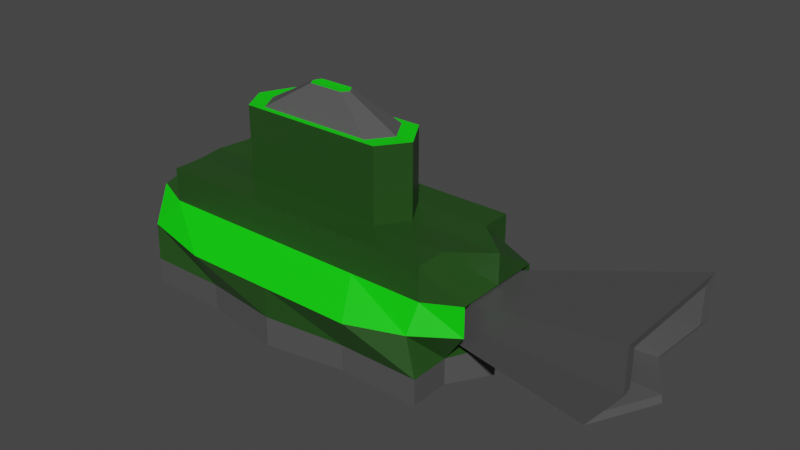 # Source: Tank1.blend  (saved by Blender 2.93.21; exported with 4.5.12 LTS)
import bpy
from mathutils import Matrix  # noqa: F401  (used for matrix-valued properties, if any)

bpy.ops.wm.read_factory_settings(use_empty=True)
scene = bpy.context.scene
scene.name = 'Scene'

# ---- collections
col_collection = bpy.data.collections.new('Collection'); scene.collection.children.link(col_collection)

# ---- materials (node trees are filled in below, after node groups)
mat_material = bpy.data.materials.new('Material')
mat_material.alpha_threshold = 0.0
mat_material.use_transparent_shadow = False
mat_material.line_color = (0.0, 0.0, 0.0, 1.0)
mat_material_001 = bpy.data.materials.new('Material.001')
mat_material_001.use_transparent_shadow = False
mat_material_002 = bpy.data.materials.new('Material.002')
mat_material_002.use_transparent_shadow = False
mat_material_003 = bpy.data.materials.new('Material.003')
mat_material_003.use_transparent_shadow = False

# ---- material node trees
mat_material.use_nodes = True; mat_material.node_tree.nodes.clear()
_N = mat_material.node_tree.nodes; _L = mat_material.node_tree.links
n0 = _N.new('ShaderNodeOutputMaterial'); n0.name = 'Material Output'; n0.location = (300, 300)
n1 = _N.new('ShaderNodeBsdfPrincipled'); n1.name = 'Principled BSDF'; n1.location = (10, 300)
n1.distribution = 'GGX'
n1.subsurface_method = 'BURLEY'
n1.inputs[0].default_value = (0.01816, 0.06997, 0.01128, 1.0)
n1.inputs[2].default_value = 0.4
n1.inputs[3].default_value = 1.45
n1.inputs[27].default_value = (0.0, 0.0, 0.0, 1.0)
n1.inputs[28].default_value = 1.0
_L.new(n1.outputs[0], n0.inputs[0])
n0.is_active_output = True
mat_material_001.use_nodes = True; mat_material_001.node_tree.nodes.clear()
_N = mat_material_001.node_tree.nodes; _L = mat_material_001.node_tree.links
n0 = _N.new('ShaderNodeBsdfPrincipled'); n0.name = 'Principled BSDF'; n0.location = (10, 300)
n0.distribution = 'GGX'
n0.subsurface_method = 'BURLEY'
n0.inputs[0].default_value = (0.001833, 0.8, 0.0006515, 1.0)
n0.inputs[3].default_value = 1.45
n0.inputs[27].default_value = (0.0, 0.0, 0.0, 1.0)
n0.inputs[28].default_value = 1.0
n1 = _N.new('ShaderNodeOutputMaterial'); n1.name = 'Material Output'; n1.location = (300, 300)
_L.new(n0.outputs[0], n1.inputs[0])
n1.is_active_output = True
mat_material_002.use_nodes = True; mat_material_002.node_tree.nodes.clear()
_N = mat_material_002.node_tree.nodes; _L = mat_material_002.node_tree.links
n0 = _N.new('ShaderNodeBsdfPrincipled'); n0.name = 'Principled BSDF'; n0.location = (10, 300)
n0.distribution = 'GGX'
n0.subsurface_method = 'BURLEY'
n0.inputs[0].default_value = (0.08353, 0.08353, 0.08353, 1.0)
n0.inputs[3].default_value = 1.45
n0.inputs[27].default_value = (0.0, 0.0, 0.0, 1.0)
n0.inputs[28].default_value = 1.0
n1 = _N.new('ShaderNodeOutputMaterial'); n1.name = 'Material Output'; n1.location = (300, 300)
_L.new(n0.outputs[0], n1.inputs[0])
n1.is_active_output = True
mat_material_003.use_nodes = True; mat_material_003.node_tree.nodes.clear()
_N = mat_material_003.node_tree.nodes; _L = mat_material_003.node_tree.links
n0 = _N.new('ShaderNodeBsdfPrincipled'); n0.name = 'Principled BSDF'; n0.location = (10, 300)
n0.distribution = 'GGX'
n0.subsurface_method = 'BURLEY'
n0.inputs[0].default_value = (0.8, 0.000929, 0.001822, 1.0)
n0.inputs[3].default_value = 1.45
n0.inputs[27].default_value = (0.0, 0.0, 0.0, 1.0)
n0.inputs[28].default_value = 1.0
n1 = _N.new('ShaderNodeOutputMaterial'); n1.name = 'Material Output'; n1.location = (300, 300)
_L.new(n0.outputs[0], n1.inputs[0])
n1.is_active_output = True

# ---- world
world_world = bpy.data.worlds.new('World'); scene.world = world_world
world_world.use_nodes = True; world_world.node_tree.nodes.clear()
_N = world_world.node_tree.nodes; _L = world_world.node_tree.links
n0 = _N.new('ShaderNodeOutputWorld'); n0.name = 'World Output'; n0.location = (300, 300)
n1 = _N.new('ShaderNodeBackground'); n1.name = 'Background'; n1.location = (10, 300)
n1.inputs[0].default_value = (0.05088, 0.05088, 0.05088, 1.0)
_L.new(n1.outputs[0], n0.inputs[0])
n0.is_active_output = True
world_world.color = (0.05088, 0.05088, 0.05088)
world_world.use_sun_shadow = False
world_world.sun_shadow_jitter_overblur = 0.0

# ---- meshes
me_cube = bpy.data.meshes.new('Cube')
me_cube.from_pydata([(1.599, 0.653, 0.6612), (1.734, 0.8731, -0.6289), (1.599, -0.653, 0.6612), (1.734, -0.8731, -0.6289), (-1.599, 0.653, 0.6612), (-1.734, 0.8731, -0.6289), (-1.599, -0.653, 0.6612), (-1.734, -0.8731, -0.6289), (-1.738, 0.0, -0.6464), (0.0, 1.0, -0.6464), (1.565, 0.788, 0.0), (-1.831, -0.788, 0.0), (1.565, -0.788, 0.0), (-1.831, 0.788, 0.0), (-7.757e-10, -0.653, 0.6612), (1.986, 0.0, 0.6464), (0.0, -1.0, -0.6464), (-1.674, 0.0, 0.6464), (-7.757e-10, 0.653, 0.6612), (1.986, 0.0, -0.6464), (0.0, 1.0, 0.0), (1.793, 0.3479, 0.03188), (0.0, 0.0, -0.6464), (-1.986, 0.0, 0.0), (0.0, -1.0, 0.0), (-6.246e-10, 0.2629, 1.452), (-1.734, -0.4366, -0.6289), (-0.8672, 0.8731, -0.6289), (1.734, 0.8731, -0.3467), (-1.599, -0.653, 0.2937), (1.734, -0.8731, -0.3467), (-1.734, 0.8731, -0.3467), (-0.7993, -0.653, 0.6612), (1.599, -0.3265, 0.6612), (0.8672, -0.8731, -0.6289), (-1.599, 0.3265, 0.6612), (0.7993, 0.653, 0.6612), (1.734, 0.4366, -0.6289), (-1.734, 0.4366, -0.6289), (0.8672, 0.8731, -0.6289), (1.599, 0.653, 0.2937), (-1.734, -0.8731, -0.3467), (1.599, -0.653, 0.2937), (-1.599, 0.653, 0.2937), (0.7993, -0.653, 0.6612), (1.599, 0.3265, 0.6612), (-0.8672, -0.8731, -0.6289), (-1.599, -0.3265, 0.6612), (-0.7993, 0.653, 0.6612), (1.734, -0.4366, -0.6289), (0.9932, 1.0, 0.0), (-0.9932, 1.0, 0.0), (0.0, 1.0, -0.3232), (-7.757e-10, 0.653, 0.2937), (1.986, -0.5, 0.0), (1.986, 0.5, 0.0), (1.986, 0.0, -0.3232), (1.986, 0.0, 0.3232), (0.0, -0.5, -0.6464), (0.0, 0.5, -0.6464), (-0.9932, 0.0, -0.6464), (0.9932, 0.0, -0.6464), (-1.986, 0.3708, 0.0), (-1.986, -0.3708, 0.0), (-1.986, 0.0, -0.3232), (-1.986, 0.0, 0.3232), (-0.9932, -1.0, 0.0), (0.9932, -1.0, 0.0), (0.0, -1.0, -0.3232), (-7.757e-10, -0.653, 0.2937), (-7.757e-10, -0.3265, 0.6612), (-7.757e-10, 0.3265, 0.6612), (0.9932, 0.0, 0.6464), (-0.9932, 0.0, 0.6464), (-0.7993, 0.3265, 0.6612), (0.7993, 0.3265, 0.6612), (0.7993, -0.3265, 0.6612), (0.7993, -0.653, 0.2937), (0.8672, -0.8731, -0.3467), (-0.8672, -0.8731, -0.3467), (-1.986, -0.5, 0.3232), (-1.734, -0.4366, -0.3467), (-1.734, 0.4366, -0.3467), (0.8672, 0.4366, -0.6289), (-0.8672, 0.4366, -0.6289), (-0.8672, -0.4366, -0.6289), (1.986, 0.5, 0.3232), (1.734, 0.4366, -0.3467), (1.734, -0.4366, -0.3467), (-0.7993, 0.653, 0.2937), (-0.8672, 0.8731, -0.3467), (0.8672, 0.8731, -0.3467), (0.7993, 0.653, 0.2937), (1.986, -0.5, 0.3232), (0.8672, -0.4366, -0.6289), (-1.986, 0.5, 0.3232), (-0.7993, -0.653, 0.2937), (-0.7993, -0.3265, 0.6612), (1.81, 0.5, 0.03346), (3.668, 0.7221, 0.2845), (1.81, 0.0, 0.3567), (1.81, -0.5, 0.03346), (1.81, 0.0, -0.2898), (1.81, 0.5, 0.3567), (1.558, 0.4366, -0.3132), (1.558, -0.4366, -0.3132), (1.81, -0.5, 0.3567), (3.654, 0.5979, 0.2832), (1.793, 0.0, 0.2568), (1.793, -0.3479, 0.03188), (1.793, 0.0, -0.193), (1.793, 0.3479, 0.2568), (1.618, 0.3037, -0.2093), (1.618, -0.3037, -0.2093), (1.793, -0.3479, 0.2568), (2.712, 0.416, 0.2), (3.668, -3.562e-09, 0.7513), (3.668, -0.7221, 0.2845), (3.668, -3.562e-09, -0.1823), (3.668, 0.7221, 0.7513), (3.304, 0.6305, -0.2161), (3.304, -0.6305, -0.2161), (3.668, -0.7221, 0.7513), (-7.757e-10, 0.3265, 1.453), (3.654, -4.088e-09, 0.6697), (3.654, -0.5979, 0.2832), (3.654, -4.088e-09, -0.1033), (3.654, 0.5979, 0.6697), (3.353, 0.5221, -0.1313), (3.353, -0.5221, -0.1313), (3.654, -0.5979, 0.6697), (2.712, -2.844e-09, 0.2), (2.712, -2.844e-09, 0.4689), (2.712, -0.416, 0.2), (2.712, -2.844e-09, -0.0689), (2.712, 0.416, 0.4689), (2.502, 0.3632, -0.0884), (2.502, -0.3632, -0.0884), (2.712, -0.416, 0.4689), (-1.836e-10, 0.07726, 1.749), (-0.9932, 0.0, 1.439), (-7.757e-10, -0.3265, 1.453), (0.9932, 0.0, 1.439), (-0.7993, 0.3265, 1.453), (0.7993, 0.3265, 1.453), (0.7993, -0.3265, 1.453), (-0.7993, -0.3265, 1.453), (-0.7997, 0.0, 1.441), (-6.246e-10, -0.2629, 1.452), (0.7997, 0.0, 1.441), (-0.6436, 0.2629, 1.452), (0.6436, 0.2629, 1.452), (0.6436, -0.2629, 1.452), (-0.6436, -0.2629, 1.452), (0.0, 0.0, 1.745), (-0.235, 0.0, 1.745), (-1.836e-10, -0.07726, 1.749), (0.235, 0.0, 1.745), (-0.1892, 0.07726, 1.749), (0.1892, 0.07726, 1.749), (0.1892, -0.07726, 1.749), (-0.1892, -0.07726, 1.749)], [], [(97, 47, 6, 32), (96, 32, 6, 29), (95, 35, 4, 43), (94, 49, 3, 34), (93, 33, 2, 42), (92, 36, 0, 40), (91, 50, 10, 28), (90, 51, 20, 52), (89, 48, 18, 53), (88, 54, 12, 30), (88, 56, 102, 105), (86, 45, 15, 57), (85, 58, 16, 46), (84, 59, 22, 60), (83, 37, 19, 61), (82, 62, 13, 31), (81, 63, 23, 64), (80, 47, 17, 65), (79, 66, 11, 41), (78, 67, 24, 68), (77, 44, 14, 69), (76, 70, 14, 44), (70, 76, 145, 141), (74, 35, 17, 73), (71, 74, 143, 123), (18, 48, 74, 71), (48, 4, 35, 74), (45, 75, 72, 15), (0, 36, 75, 45), (36, 18, 71, 75), (33, 76, 44, 2), (15, 72, 76, 33), (72, 75, 144, 142), (67, 77, 69, 24), (12, 42, 77, 67), (42, 2, 44, 77), (34, 78, 68, 16), (3, 30, 78, 34), (30, 12, 67, 78), (46, 79, 41, 7), (16, 68, 79, 46), (68, 24, 66, 79), (63, 80, 65, 23), (11, 29, 80, 63), (29, 6, 47, 80), (26, 81, 64, 8), (7, 41, 81, 26), (41, 11, 63, 81), (38, 82, 31, 5), (8, 64, 82, 38), (64, 23, 62, 82), (59, 83, 61, 22), (9, 39, 83, 59), (39, 1, 37, 83), (38, 84, 60, 8), (5, 27, 84, 38), (27, 9, 59, 84), (26, 85, 46, 7), (8, 60, 85, 26), (60, 22, 58, 85), (86, 57, 100, 103), (10, 40, 86, 55), (40, 0, 45, 86), (37, 87, 56, 19), (1, 28, 87, 37), (28, 10, 55, 87), (49, 88, 30, 3), (19, 56, 88, 49), (54, 88, 105, 101), (51, 89, 53, 20), (13, 43, 89, 51), (43, 4, 48, 89), (27, 90, 52, 9), (5, 31, 90, 27), (31, 13, 51, 90), (39, 91, 28, 1), (9, 52, 91, 39), (52, 20, 50, 91), (50, 92, 40, 10), (20, 53, 92, 50), (53, 18, 36, 92), (54, 93, 42, 12), (55, 86, 103, 98), (57, 15, 33, 93), (58, 94, 34, 16), (22, 61, 94, 58), (61, 19, 49, 94), (62, 95, 43, 13), (23, 65, 95, 62), (65, 17, 35, 95), (66, 96, 29, 11), (24, 69, 96, 66), (69, 14, 32, 96), (70, 97, 32, 14), (97, 70, 141, 146), (73, 17, 47, 97), (100, 106, 114, 108), (98, 103, 111, 21), (104, 98, 21, 112), (101, 105, 113, 109), (57, 93, 106, 100), (87, 55, 98, 104), (93, 54, 101, 106), (56, 87, 104, 102), (112, 21, 99, 120), (109, 113, 121, 117), (114, 109, 117, 122), (111, 108, 116, 119), (105, 102, 110, 113), (102, 104, 112, 110), (103, 100, 108, 111), (106, 101, 109, 114), (119, 116, 124, 127), (118, 120, 128, 126), (121, 118, 126, 129), (116, 122, 130, 124), (21, 111, 119, 99), (108, 114, 122, 116), (113, 110, 118, 121), (110, 112, 120, 118), (126, 128, 136, 134), (129, 126, 134, 137), (124, 130, 138, 132), (107, 127, 135, 115), (122, 117, 125, 130), (117, 121, 129, 125), (120, 99, 107, 128), (99, 119, 127, 107), (136, 115, 131, 134), (115, 135, 132, 131), (134, 131, 133, 137), (131, 132, 138, 133), (127, 124, 132, 135), (130, 125, 133, 138), (125, 129, 137, 133), (128, 107, 115, 136), (141, 145, 152, 148), (146, 141, 148, 153), (143, 140, 147, 150), (142, 144, 151, 149), (74, 73, 140, 143), (76, 72, 142, 145), (75, 71, 123, 144), (73, 97, 146, 140), (150, 147, 155, 158), (149, 151, 159, 157), (152, 149, 157, 160), (147, 153, 161, 155), (144, 123, 25, 151), (123, 143, 150, 25), (140, 146, 153, 147), (145, 142, 149, 152), (159, 139, 154, 157), (139, 158, 155, 154), (157, 154, 156, 160), (154, 155, 161, 156), (153, 148, 156, 161), (148, 152, 160, 156), (151, 25, 139, 159), (25, 150, 158, 139)])
me_cube.polygons.foreach_set('material_index', [0, 0, 0, 2, 0, 0, 0, 0, 0, 0, 0, 0, 2, 2, 2, 0, 0, 0, 0, 0, 0, 0, 0, 0, 0, 0, 0, 0, 0, 0, 0, 0, 0, 1, 1, 0, 2, 2, 0, 2, 2, 0, 1, 1, 0, 2, 2, 0, 2, 2, 0, 2, 2, 2, 2, 2, 2, 2, 2, 2, 0, 1, 0, 2, 2, 0, 2, 2, 0, 1, 1, 0, 2, 2, 0, 2, 2, 0, 1, 1, 0, 1, 0, 0, 2, 2, 2, 1, 1, 0, 1, 1, 0, 0, 0, 0, 0, 0, 0, 0, 0, 0, 0, 0, 2, 2, 2, 2, 0, 0, 0, 0, 2, 2, 2, 2, 2, 2, 2, 2, 2, 2, 2, 2, 2, 2, 2, 2, 3, 3, 3, 3, 2, 2, 2, 2, 1, 1, 1, 1, 0, 0, 0, 0, 2, 2, 2, 2, 1, 1, 1, 1, 1, 1, 1, 1, 2, 2, 2, 2])
_uv = me_cube.uv_layers.new(name='UVMap')
_uv.uv.foreach_set('vector', [0.8125, 0.6875, 0.875, 0.6875, 0.875, 0.75, 0.8125, 0.75, 0.5625, 0.9375, 0.625, 0.9375, 0.625, 1.0, 0.5625, 1.0, 0.5625, 0.1875, 0.625, 0.1875, 0.625, 0.25, 0.5625, 0.25, 0.3125, 0.6875, 0.375, 0.6875, 0.375, 0.75, 0.3125, 0.75, 0.5625, 0.6875, 0.625, 0.6875, 0.625, 0.75, 0.5625, 0.75, 0.5625, 0.4375, 0.625, 0.4375, 0.625, 0.5, 0.5625, 0.5, 0.4375, 0.4375, 0.5, 0.4375, 0.5, 0.5, 0.4375, 0.5, 0.4375, 0.3125, 0.5, 0.3125, 0.5, 0.375, 0.4375, 0.375, 0.5625, 0.3125, 0.625, 0.3125, 0.625, 0.375, 0.5625, 0.375, 0.4375, 0.6875, 0.5, 0.6875, 0.5, 0.75, 0.4375, 0.75, 0.4375, 0.6875, 0.4375, 0.625, 0.4375, 0.625, 0.4375, 0.6875, 0.5625, 0.5625, 0.625, 0.5625, 0.625, 0.625, 0.5625, 0.625, 0.1875, 0.6875, 0.25, 0.6875, 0.25, 0.75, 0.1875, 0.75, 0.1875, 0.5625, 0.25, 0.5625, 0.25, 0.625, 0.1875, 0.625, 0.3125, 0.5625, 0.375, 0.5625, 0.375, 0.625, 0.3125, 0.625, 0.4375, 0.1875, 0.5, 0.1875, 0.5, 0.25, 0.4375, 0.25, 0.4375, 0.0625, 0.5, 0.0625, 0.5, 0.125, 0.4375, 0.125, 0.5625, 0.0625, 0.625, 0.0625, 0.625, 0.125, 0.5625, 0.125, 0.4375, 0.9375, 0.5, 0.9375, 0.5, 1.0, 0.4375, 1.0, 0.4375, 0.8125, 0.5, 0.8125, 0.5, 0.875, 0.4375, 0.875, 0.5625, 0.8125, 0.625, 0.8125, 0.625, 0.875, 0.5625, 0.875, 0.6875, 0.6875, 0.75, 0.6875, 0.75, 0.75, 0.6875, 0.75, 0.75, 0.6875, 0.6875, 0.6875, 0.6875, 0.6875, 0.75, 0.6875, 0.8125, 0.5625, 0.875, 0.5625, 0.875, 0.625, 0.8125, 0.625, 0.75, 0.5625, 0.8125, 0.5625, 0.8125, 0.5625, 0.75, 0.5625, 0.75, 0.5, 0.8125, 0.5, 0.8125, 0.5625, 0.75, 0.5625, 0.8125, 0.5, 0.875, 0.5, 0.875, 0.5625, 0.8125, 0.5625, 0.625, 0.5625, 0.6875, 0.5625, 0.6875, 0.625, 0.625, 0.625, 0.625, 0.5, 0.6875, 0.5, 0.6875, 0.5625, 0.625, 0.5625, 0.6875, 0.5, 0.75, 0.5, 0.75, 0.5625, 0.6875, 0.5625, 0.625, 0.6875, 0.6875, 0.6875, 0.6875, 0.75, 0.625, 0.75, 0.625, 0.625, 0.6875, 0.625, 0.6875, 0.6875, 0.625, 0.6875, 0.6875, 0.625, 0.6875, 0.5625, 0.6875, 0.5625, 0.6875, 0.625, 0.5, 0.8125, 0.5625, 0.8125, 0.5625, 0.875, 0.5, 0.875, 0.5, 0.75, 0.5625, 0.75, 0.5625, 0.8125, 0.5, 0.8125, 0.5625, 0.75, 0.625, 0.75, 0.625, 0.8125, 0.5625, 0.8125, 0.375, 0.8125, 0.4375, 0.8125, 0.4375, 0.875, 0.375, 0.875, 0.375, 0.75, 0.4375, 0.75, 0.4375, 0.8125, 0.375, 0.8125, 0.4375, 0.75, 0.5, 0.75, 0.5, 0.8125, 0.4375, 0.8125, 0.375, 0.9375, 0.4375, 0.9375, 0.4375, 1.0, 0.375, 1.0, 0.375, 0.875, 0.4375, 0.875, 0.4375, 0.9375, 0.375, 0.9375, 0.4375, 0.875, 0.5, 0.875, 0.5, 0.9375, 0.4375, 0.9375, 0.5, 0.0625, 0.5625, 0.0625, 0.5625, 0.125, 0.5, 0.125, 0.5, 0.0, 0.5625, 0.0, 0.5625, 0.0625, 0.5, 0.0625, 0.5625, 0.0, 0.625, 0.0, 0.625, 0.0625, 0.5625, 0.0625, 0.375, 0.0625, 0.4375, 0.0625, 0.4375, 0.125, 0.375, 0.125, 0.375, 0.0, 0.4375, 0.0, 0.4375, 0.0625, 0.375, 0.0625, 0.4375, 0.0, 0.5, 0.0, 0.5, 0.0625, 0.4375, 0.0625, 0.375, 0.1875, 0.4375, 0.1875, 0.4375, 0.25, 0.375, 0.25, 0.375, 0.125, 0.4375, 0.125, 0.4375, 0.1875, 0.375, 0.1875, 0.4375, 0.125, 0.5, 0.125, 0.5, 0.1875, 0.4375, 0.1875, 0.25, 0.5625, 0.3125, 0.5625, 0.3125, 0.625, 0.25, 0.625, 0.25, 0.5, 0.3125, 0.5, 0.3125, 0.5625, 0.25, 0.5625, 0.3125, 0.5, 0.375, 0.5, 0.375, 0.5625, 0.3125, 0.5625, 0.125, 0.5625, 0.1875, 0.5625, 0.1875, 0.625, 0.125, 0.625, 0.125, 0.5, 0.1875, 0.5, 0.1875, 0.5625, 0.125, 0.5625, 0.1875, 0.5, 0.25, 0.5, 0.25, 0.5625, 0.1875, 0.5625, 0.125, 0.6875, 0.1875, 0.6875, 0.1875, 0.75, 0.125, 0.75, 0.125, 0.625, 0.1875, 0.625, 0.1875, 0.6875, 0.125, 0.6875, 0.1875, 0.625, 0.25, 0.625, 0.25, 0.6875, 0.1875, 0.6875, 0.5625, 0.5625, 0.5625, 0.625, 0.5625, 0.625, 0.5625, 0.5625, 0.5, 0.5, 0.5625, 0.5, 0.5625, 0.5625, 0.5, 0.5625, 0.5625, 0.5, 0.625, 0.5, 0.625, 0.5625, 0.5625, 0.5625, 0.375, 0.5625, 0.4375, 0.5625, 0.4375, 0.625, 0.375, 0.625, 0.375, 0.5, 0.4375, 0.5, 0.4375, 0.5625, 0.375, 0.5625, 0.4375, 0.5, 0.5, 0.5, 0.5, 0.5625, 0.4375, 0.5625, 0.375, 0.6875, 0.4375, 0.6875, 0.4375, 0.75, 0.375, 0.75, 0.375, 0.625, 0.4375, 0.625, 0.4375, 0.6875, 0.375, 0.6875, 0.5, 0.6875, 0.4375, 0.6875, 0.4375, 0.6875, 0.5, 0.6875, 0.5, 0.3125, 0.5625, 0.3125, 0.5625, 0.375, 0.5, 0.375, 0.5, 0.25, 0.5625, 0.25, 0.5625, 0.3125, 0.5, 0.3125, 0.5625, 0.25, 0.625, 0.25, 0.625, 0.3125, 0.5625, 0.3125, 0.375, 0.3125, 0.4375, 0.3125, 0.4375, 0.375, 0.375, 0.375, 0.375, 0.25, 0.4375, 0.25, 0.4375, 0.3125, 0.375, 0.3125, 0.4375, 0.25, 0.5, 0.25, 0.5, 0.3125, 0.4375, 0.3125, 0.375, 0.4375, 0.4375, 0.4375, 0.4375, 0.5, 0.375, 0.5, 0.375, 0.375, 0.4375, 0.375, 0.4375, 0.4375, 0.375, 0.4375, 0.4375, 0.375, 0.5, 0.375, 0.5, 0.4375, 0.4375, 0.4375, 0.5, 0.4375, 0.5625, 0.4375, 0.5625, 0.5, 0.5, 0.5, 0.5, 0.375, 0.5625, 0.375, 0.5625, 0.4375, 0.5, 0.4375, 0.5625, 0.375, 0.625, 0.375, 0.625, 0.4375, 0.5625, 0.4375, 0.5, 0.6875, 0.5625, 0.6875, 0.5625, 0.75, 0.5, 0.75, 0.5, 0.5625, 0.5625, 0.5625, 0.5625, 0.5625, 0.5, 0.5625, 0.5625, 0.625, 0.625, 0.625, 0.625, 0.6875, 0.5625, 0.6875, 0.25, 0.6875, 0.3125, 0.6875, 0.3125, 0.75, 0.25, 0.75, 0.25, 0.625, 0.3125, 0.625, 0.3125, 0.6875, 0.25, 0.6875, 0.3125, 0.625, 0.375, 0.625, 0.375, 0.6875, 0.3125, 0.6875, 0.5, 0.1875, 0.5625, 0.1875, 0.5625, 0.25, 0.5, 0.25, 0.5, 0.125, 0.5625, 0.125, 0.5625, 0.1875, 0.5, 0.1875, 0.5625, 0.125, 0.625, 0.125, 0.625, 0.1875, 0.5625, 0.1875, 0.5, 0.9375, 0.5625, 0.9375, 0.5625, 1.0, 0.5, 1.0, 0.5, 0.875, 0.5625, 0.875, 0.5625, 0.9375, 0.5, 0.9375, 0.5625, 0.875, 0.625, 0.875, 0.625, 0.9375, 0.5625, 0.9375, 0.75, 0.6875, 0.8125, 0.6875, 0.8125, 0.75, 0.75, 0.75, 0.8125, 0.6875, 0.75, 0.6875, 0.75, 0.6875, 0.8125, 0.6875, 0.8125, 0.625, 0.875, 0.625, 0.875, 0.6875, 0.8125, 0.6875, 0.5625, 0.625, 0.5625, 0.6875, 0.5625, 0.6875, 0.5625, 0.625, 0.5, 0.5625, 0.5625, 0.5625, 0.5625, 0.5625, 0.5, 0.5625, 0.4375, 0.5625, 0.5, 0.5625, 0.5, 0.5625, 0.4375, 0.5625, 0.5, 0.6875, 0.4375, 0.6875, 0.4375, 0.6875, 0.5, 0.6875, 0.5625, 0.625, 0.5625, 0.6875, 0.5625, 0.6875, 0.5625, 0.625, 0.4375, 0.5625, 0.5, 0.5625, 0.5, 0.5625, 0.4375, 0.5625, 0.5625, 0.6875, 0.5, 0.6875, 0.5, 0.6875, 0.5625, 0.6875, 0.4375, 0.625, 0.4375, 0.5625, 0.4375, 0.5625, 0.4375, 0.625, 0.4375, 0.5625, 0.5, 0.5625, 0.5, 0.5625, 0.4375, 0.5625, 0.5, 0.6875, 0.4375, 0.6875, 0.4375, 0.6875, 0.5, 0.6875, 0.5625, 0.6875, 0.5, 0.6875, 0.5, 0.6875, 0.5625, 0.6875, 0.5625, 0.5625, 0.5625, 0.625, 0.5625, 0.625, 0.5625, 0.5625, 0.4375, 0.6875, 0.4375, 0.625, 0.4375, 0.625, 0.4375, 0.6875, 0.4375, 0.625, 0.4375, 0.5625, 0.4375, 0.5625, 0.4375, 0.625, 0.5625, 0.5625, 0.5625, 0.625, 0.5625, 0.625, 0.5625, 0.5625, 0.5625, 0.6875, 0.5, 0.6875, 0.5, 0.6875, 0.5625, 0.6875, 0.5625, 0.5625, 0.5625, 0.625, 0.5625, 0.625, 0.5625, 0.5625, 0.4375, 0.625, 0.4375, 0.5625, 0.4375, 0.5625, 0.4375, 0.625, 0.4375, 0.6875, 0.4375, 0.625, 0.4375, 0.625, 0.4375, 0.6875, 0.5625, 0.625, 0.5625, 0.6875, 0.5625, 0.6875, 0.5625, 0.625, 0.5, 0.5625, 0.5625, 0.5625, 0.5625, 0.5625, 0.5, 0.5625, 0.5625, 0.625, 0.5625, 0.6875, 0.5625, 0.6875, 0.5625, 0.625, 0.4375, 0.6875, 0.4375, 0.625, 0.4375, 0.625, 0.4375, 0.6875, 0.4375, 0.625, 0.4375, 0.5625, 0.4375, 0.5625, 0.4375, 0.625, 0.4375, 0.625, 0.4375, 0.5625, 0.4375, 0.5625, 0.4375, 0.625, 0.4375, 0.6875, 0.4375, 0.625, 0.4375, 0.625, 0.4375, 0.6875, 0.5625, 0.625, 0.5625, 0.6875, 0.5625, 0.6875, 0.5625, 0.625, 0.5, 0.5625, 0.5625, 0.5625, 0.5625, 0.5625, 0.5, 0.5625, 0.5625, 0.6875, 0.5, 0.6875, 0.5, 0.6875, 0.5625, 0.6875, 0.5, 0.6875, 0.4375, 0.6875, 0.4375, 0.6875, 0.5, 0.6875, 0.4375, 0.5625, 0.5, 0.5625, 0.5, 0.5625, 0.4375, 0.5625, 0.5, 0.5625, 0.5625, 0.5625, 0.5625, 0.5625, 0.5, 0.5625, 0.4375, 0.5625, 0.5, 0.5625, 0.5, 0.625, 0.4375, 0.625, 0.5, 0.5625, 0.5625, 0.5625, 0.5625, 0.625, 0.5, 0.625, 0.4375, 0.625, 0.5, 0.625, 0.5, 0.6875, 0.4375, 0.6875, 0.5, 0.625, 0.5625, 0.625, 0.5625, 0.6875, 0.5, 0.6875, 0.5625, 0.5625, 0.5625, 0.625, 0.5625, 0.625, 0.5625, 0.5625, 0.5625, 0.6875, 0.5, 0.6875, 0.5, 0.6875, 0.5625, 0.6875, 0.5, 0.6875, 0.4375, 0.6875, 0.4375, 0.6875, 0.5, 0.6875, 0.4375, 0.5625, 0.5, 0.5625, 0.5, 0.5625, 0.4375, 0.5625, 0.75, 0.6875, 0.6875, 0.6875, 0.6875, 0.6875, 0.75, 0.6875, 0.8125, 0.6875, 0.75, 0.6875, 0.75, 0.6875, 0.8125, 0.6875, 0.8125, 0.5625, 0.8125, 0.625, 0.8125, 0.625, 0.8125, 0.5625, 0.6875, 0.625, 0.6875, 0.5625, 0.6875, 0.5625, 0.6875, 0.625, 0.8125, 0.5625, 0.8125, 0.625, 0.8125, 0.625, 0.8125, 0.5625, 0.6875, 0.6875, 0.6875, 0.625, 0.6875, 0.625, 0.6875, 0.6875, 0.6875, 0.5625, 0.75, 0.5625, 0.75, 0.5625, 0.6875, 0.5625, 0.8125, 0.625, 0.8125, 0.6875, 0.8125, 0.6875, 0.8125, 0.625, 0.8125, 0.5625, 0.8125, 0.625, 0.8125, 0.625, 0.8125, 0.5625, 0.6875, 0.625, 0.6875, 0.5625, 0.6875, 0.5625, 0.6875, 0.625, 0.6875, 0.6875, 0.6875, 0.625, 0.6875, 0.625, 0.6875, 0.6875, 0.8125, 0.625, 0.8125, 0.6875, 0.8125, 0.6875, 0.8125, 0.625, 0.6875, 0.5625, 0.75, 0.5625, 0.75, 0.5625, 0.6875, 0.5625, 0.75, 0.5625, 0.8125, 0.5625, 0.8125, 0.5625, 0.75, 0.5625, 0.8125, 0.625, 0.8125, 0.6875, 0.8125, 0.6875, 0.8125, 0.625, 0.6875, 0.6875, 0.6875, 0.625, 0.6875, 0.625, 0.6875, 0.6875, 0.6875, 0.5625, 0.75, 0.5625, 0.75, 0.625, 0.6875, 0.625, 0.75, 0.5625, 0.8125, 0.5625, 0.8125, 0.625, 0.75, 0.625, 0.6875, 0.625, 0.75, 0.625, 0.75, 0.6875, 0.6875, 0.6875, 0.75, 0.625, 0.8125, 0.625, 0.8125, 0.6875, 0.75, 0.6875, 0.8125, 0.6875, 0.75, 0.6875, 0.75, 0.6875, 0.8125, 0.6875, 0.75, 0.6875, 0.6875, 0.6875, 0.6875, 0.6875, 0.75, 0.6875, 0.6875, 0.5625, 0.75, 0.5625, 0.75, 0.5625, 0.6875, 0.5625, 0.75, 0.5625, 0.8125, 0.5625, 0.8125, 0.5625, 0.75, 0.5625])
me_cube.materials.append(mat_material)
me_cube.materials.append(mat_material_001)
me_cube.materials.append(mat_material_002)
me_cube.materials.append(mat_material_003)
me_cube.use_remesh_preserve_volume = False
me_cube.use_remesh_preserve_attributes = False
me_cube.use_mirror_vertex_groups = False
me_cube.update()

# ---- objects
ob_cube = bpy.data.objects.new('Cube', me_cube)

# ---- transforms, parenting, visibility, modifiers, constraints
ob_cube.location = (0.0, 0.0, 0.0)
ob_cube.lock_rotations_4d = False
ob_cube.empty_display_type = 'ARROWS'
ob_cube.lineart.crease_threshold = 0.0

# ---- collection membership
col_collection.objects.link(ob_cube)

# ---- scene / render settings (as saved in the file)
scene.frame_start = 1; scene.frame_end = 250; scene.frame_set(1)
scene.render.engine = 'BLENDER_EEVEE_NEXT'
scene.cycles.use_denoising = False
scene.cycles.samples = 128
scene.cycles.sampling_pattern = 'TABULATED_SOBOL'
scene.cycles.use_adaptive_sampling = False
scene.cycles.use_light_tree = False
scene.view_settings.view_transform = 'Filmic'
bpy.context.view_layer.update()

# ---- added for rendering (the .blend has no active camera and no usable light): camera, sun
cam_auto = bpy.data.cameras.new('AutoCamera')
cam_auto.lens = 50.0
cam_auto.sensor_width = 36.0
cam_auto.clip_end = 1000.0
ob_auto_camera = bpy.data.objects.new('AutoCamera', cam_auto)
scene.collection.objects.link(ob_auto_camera)
ob_auto_camera.location = (6.81601, -7.17027, 5.33124)
ob_auto_camera.rotation_euler = (1.09748, -7.21219e-08, 0.694738)
scene.camera = ob_auto_camera
light_auto_sun = bpy.data.lights.new('AutoSun', 'SUN')
light_auto_sun.energy = 3.0
light_auto_sun.angle = 0.0523599
ob_auto_sun = bpy.data.objects.new('AutoSun', light_auto_sun)
scene.collection.objects.link(ob_auto_sun)
ob_auto_sun.rotation_euler = (0.872665, 0.174533, 0.523599)
bpy.context.view_layer.update()
